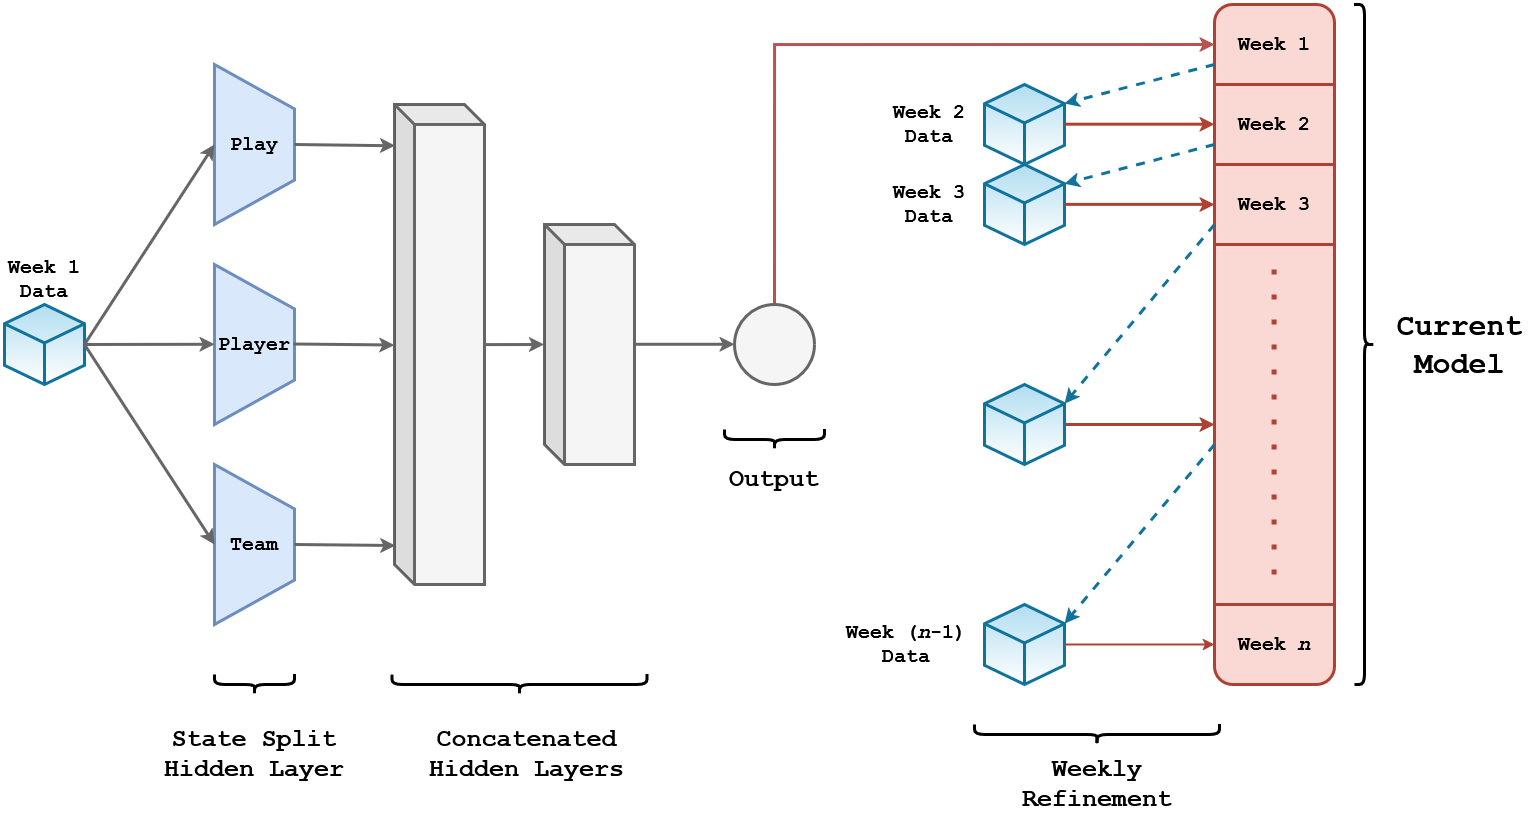

The diagram above was exported from draw.io. Its source (the exported page's mxGraphModel, read from the mxfile embedded in the PNG):
<mxGraphModel dx="1687" dy="911" grid="1" gridSize="10" guides="1" tooltips="1" connect="1" arrows="1" fold="1" page="1" pageScale="1.5" pageWidth="1169" pageHeight="826" background="none" math="0" shadow="0">
  <root>
    <mxCell id="0" style=";html=1;" />
    <mxCell id="1" style=";html=1;" parent="0" />
    <mxCell id="GjMXx_uey0wdKTnVWBIt-2" value="" style="rounded=1;whiteSpace=wrap;html=1;fillColor=#fad9d5;strokeColor=#ae4132;movable=1;resizable=1;rotatable=1;deletable=1;editable=1;locked=0;connectable=1;strokeWidth=3;" parent="1" vertex="1">
      <mxGeometry x="1260" y="80" width="120" height="680" as="geometry" />
    </mxCell>
    <mxCell id="GjMXx_uey0wdKTnVWBIt-5" value="" style="endArrow=none;html=1;rounded=0;strokeWidth=3;fillColor=#fad9d5;strokeColor=#ae4132;" parent="1" edge="1">
      <mxGeometry width="50" height="50" relative="1" as="geometry">
        <mxPoint x="1260" y="160" as="sourcePoint" />
        <mxPoint x="1380" y="160" as="targetPoint" />
      </mxGeometry>
    </mxCell>
    <mxCell id="GjMXx_uey0wdKTnVWBIt-6" value="" style="shape=curlyBracket;whiteSpace=wrap;html=1;rounded=1;flipH=1;labelPosition=right;verticalLabelPosition=middle;align=left;verticalAlign=middle;strokeWidth=3;" parent="1" vertex="1">
      <mxGeometry x="1400" y="80" width="20" height="680" as="geometry" />
    </mxCell>
    <mxCell id="GjMXx_uey0wdKTnVWBIt-7" value="&lt;b&gt;&lt;font face=&quot;Courier New&quot;&gt;Current&lt;br&gt; Model&lt;/font&gt;&lt;/b&gt;" style="text;html=1;align=center;verticalAlign=middle;resizable=0;points=[];autosize=1;strokeColor=none;fillColor=none;fontSize=30;" parent="1" vertex="1">
      <mxGeometry x="1430" y="375" width="150" height="90" as="geometry" />
    </mxCell>
    <mxCell id="GjMXx_uey0wdKTnVWBIt-8" value="Week 1" style="text;html=1;align=center;verticalAlign=middle;whiteSpace=wrap;rounded=0;fontStyle=1;fontFamily=Courier New;fontSize=20;" parent="1" vertex="1">
      <mxGeometry x="1260" y="80" width="120" height="80" as="geometry" />
    </mxCell>
    <mxCell id="GjMXx_uey0wdKTnVWBIt-9" value="Week 2" style="text;html=1;align=center;verticalAlign=middle;whiteSpace=wrap;rounded=0;fontStyle=1;fontFamily=Courier New;fontSize=20;" parent="1" vertex="1">
      <mxGeometry x="1260" y="160" width="120" height="80" as="geometry" />
    </mxCell>
    <mxCell id="GjMXx_uey0wdKTnVWBIt-10" value="" style="endArrow=none;html=1;rounded=0;strokeWidth=3;fillColor=#fad9d5;strokeColor=#ae4132;" parent="1" edge="1">
      <mxGeometry width="50" height="50" relative="1" as="geometry">
        <mxPoint x="1260" y="240" as="sourcePoint" />
        <mxPoint x="1380" y="240" as="targetPoint" />
      </mxGeometry>
    </mxCell>
    <mxCell id="GjMXx_uey0wdKTnVWBIt-11" value="" style="endArrow=none;html=1;rounded=0;strokeWidth=3;fillColor=#fad9d5;strokeColor=#ae4132;" parent="1" edge="1">
      <mxGeometry width="50" height="50" relative="1" as="geometry">
        <mxPoint x="1260" y="320" as="sourcePoint" />
        <mxPoint x="1380" y="320" as="targetPoint" />
      </mxGeometry>
    </mxCell>
    <mxCell id="GjMXx_uey0wdKTnVWBIt-12" value="" style="endArrow=none;html=1;rounded=0;strokeWidth=3;fillColor=#fad9d5;strokeColor=#ae4132;" parent="1" edge="1">
      <mxGeometry width="50" height="50" relative="1" as="geometry">
        <mxPoint x="1260" y="680" as="sourcePoint" />
        <mxPoint x="1380" y="680" as="targetPoint" />
      </mxGeometry>
    </mxCell>
    <mxCell id="GjMXx_uey0wdKTnVWBIt-13" value="Week 3" style="text;html=1;align=center;verticalAlign=middle;whiteSpace=wrap;rounded=0;fontStyle=1;fontFamily=Courier New;fontSize=20;" parent="1" vertex="1">
      <mxGeometry x="1260" y="240" width="120" height="80" as="geometry" />
    </mxCell>
    <mxCell id="GjMXx_uey0wdKTnVWBIt-14" value="Week &lt;i&gt;n&lt;/i&gt;" style="text;html=1;align=center;verticalAlign=middle;whiteSpace=wrap;rounded=0;fontStyle=1;fontFamily=Courier New;fontSize=20;" parent="1" vertex="1">
      <mxGeometry x="1260" y="680" width="120" height="80" as="geometry" />
    </mxCell>
    <mxCell id="GjMXx_uey0wdKTnVWBIt-15" value="" style="endArrow=none;dashed=1;html=1;strokeWidth=5;rounded=0;fillColor=#fad9d5;strokeColor=#ae4132;dashPattern=1 4;jumpSize=20;" parent="1" edge="1">
      <mxGeometry width="50" height="50" relative="1" as="geometry">
        <mxPoint x="1319.62" y="650" as="sourcePoint" />
        <mxPoint x="1319.62" y="339.9966666666668" as="targetPoint" />
      </mxGeometry>
    </mxCell>
    <mxCell id="GjMXx_uey0wdKTnVWBIt-48" value="" style="html=1;whiteSpace=wrap;shape=isoCube2;backgroundOutline=1;isoAngle=15;fillColor=#b1ddf0;strokeColor=#10739e;gradientColor=#FFFFFF;strokeWidth=3;" parent="1" vertex="1">
      <mxGeometry x="1030" y="160" width="80" height="80" as="geometry" />
    </mxCell>
    <mxCell id="GjMXx_uey0wdKTnVWBIt-51" value="Week 2&lt;br&gt;Data" style="text;html=1;align=center;verticalAlign=middle;whiteSpace=wrap;rounded=0;fontFamily=Courier New;fontSize=20;fontStyle=1" parent="1" vertex="1">
      <mxGeometry x="930" y="185" width="90" height="30" as="geometry" />
    </mxCell>
    <mxCell id="GjMXx_uey0wdKTnVWBIt-56" value="" style="html=1;whiteSpace=wrap;shape=isoCube2;backgroundOutline=1;isoAngle=15;fillColor=#b1ddf0;strokeColor=#10739e;gradientColor=#FFFFFF;strokeWidth=3;" parent="1" vertex="1">
      <mxGeometry x="1030" y="240" width="80" height="80" as="geometry" />
    </mxCell>
    <mxCell id="GjMXx_uey0wdKTnVWBIt-57" value="Week 3&lt;br&gt;Data" style="text;html=1;align=center;verticalAlign=middle;whiteSpace=wrap;rounded=0;fontFamily=Courier New;fontSize=20;fontStyle=1" parent="1" vertex="1">
      <mxGeometry x="935" y="265" width="80" height="30" as="geometry" />
    </mxCell>
    <mxCell id="GjMXx_uey0wdKTnVWBIt-66" value="" style="endArrow=classic;html=1;rounded=0;entryX=0;entryY=0;entryDx=80;entryDy=19.20630072640928;entryPerimeter=0;exitX=0;exitY=0.75;exitDx=0;exitDy=0;curved=0;fillColor=#b1ddf0;strokeColor=#10739e;strokeWidth=3;dashed=1;" parent="1" target="GjMXx_uey0wdKTnVWBIt-64" edge="1" source="GjMXx_uey0wdKTnVWBIt-13">
      <mxGeometry width="50" height="50" relative="1" as="geometry">
        <mxPoint x="1260" y="280" as="sourcePoint" />
        <mxPoint x="1040" y="339" as="targetPoint" />
      </mxGeometry>
    </mxCell>
    <mxCell id="GjMXx_uey0wdKTnVWBIt-67" value="" style="endArrow=classic;html=1;rounded=0;entryX=0;entryY=0.5;entryDx=0;entryDy=0;fillColor=#fad9d5;strokeColor=#ae4132;strokeWidth=3;" parent="1" edge="1">
      <mxGeometry width="50" height="50" relative="1" as="geometry">
        <mxPoint x="1110" y="500" as="sourcePoint" />
        <mxPoint x="1260" y="500" as="targetPoint" />
      </mxGeometry>
    </mxCell>
    <mxCell id="GjMXx_uey0wdKTnVWBIt-70" value="" style="html=1;whiteSpace=wrap;shape=isoCube2;backgroundOutline=1;isoAngle=15;fillColor=#b1ddf0;strokeColor=#10739e;gradientColor=#FFFFFF;strokeWidth=3;" parent="1" vertex="1">
      <mxGeometry x="1030" y="680" width="80" height="80" as="geometry" />
    </mxCell>
    <mxCell id="GjMXx_uey0wdKTnVWBIt-72" value="" style="endArrow=classic;html=1;rounded=0;exitX=1;exitY=0.5;exitDx=0;exitDy=0;exitPerimeter=0;entryX=0;entryY=0.5;entryDx=0;entryDy=0;fillColor=#fad9d5;strokeColor=#ae4132;strokeWidth=2;" parent="1" edge="1" source="GjMXx_uey0wdKTnVWBIt-70">
      <mxGeometry width="50" height="50" relative="1" as="geometry">
        <mxPoint x="1040" y="720" as="sourcePoint" />
        <mxPoint x="1260" y="720" as="targetPoint" />
      </mxGeometry>
    </mxCell>
    <mxCell id="GjMXx_uey0wdKTnVWBIt-76" value="Week (&lt;i&gt;n&lt;/i&gt;-1)&lt;br&gt; Data" style="text;html=1;align=center;verticalAlign=middle;whiteSpace=wrap;rounded=0;fontFamily=Courier New;fontSize=20;fontStyle=1" parent="1" vertex="1">
      <mxGeometry x="887" y="705" width="130" height="30" as="geometry" />
    </mxCell>
    <mxCell id="6ssY_bL8YEm3goL1XAP--1" value="" style="endArrow=classic;html=1;rounded=0;exitX=1;exitY=0.5;exitDx=0;exitDy=0;exitPerimeter=0;entryX=0;entryY=0.5;entryDx=0;entryDy=0;fillColor=#fad9d5;strokeColor=#ae4132;strokeWidth=2;" edge="1" parent="1" target="GjMXx_uey0wdKTnVWBIt-64">
      <mxGeometry width="50" height="50" relative="1" as="geometry">
        <mxPoint x="1040" y="500" as="sourcePoint" />
        <mxPoint x="1260" y="500" as="targetPoint" />
      </mxGeometry>
    </mxCell>
    <mxCell id="GjMXx_uey0wdKTnVWBIt-64" value="" style="html=1;whiteSpace=wrap;shape=isoCube2;backgroundOutline=1;isoAngle=15;fillColor=#b1ddf0;strokeColor=#10739e;gradientColor=#FFFFFF;strokeWidth=3;" parent="1" vertex="1">
      <mxGeometry x="1030" y="460" width="80" height="80" as="geometry" />
    </mxCell>
    <mxCell id="6ssY_bL8YEm3goL1XAP--2" value="" style="endArrow=classic;html=1;rounded=0;entryX=0;entryY=0;entryDx=80;entryDy=19.20630072640928;entryPerimeter=0;exitX=0;exitY=0.75;exitDx=0;exitDy=0;curved=0;fillColor=#b1ddf0;strokeColor=#10739e;strokeWidth=3;dashed=1;" edge="1" parent="1">
      <mxGeometry width="50" height="50" relative="1" as="geometry">
        <mxPoint x="1260" y="520" as="sourcePoint" />
        <mxPoint x="1110" y="699" as="targetPoint" />
      </mxGeometry>
    </mxCell>
    <mxCell id="6ssY_bL8YEm3goL1XAP--3" value="" style="endArrow=classic;html=1;rounded=0;entryX=0;entryY=0.5;entryDx=0;entryDy=0;fillColor=#fad9d5;strokeColor=#ae4132;strokeWidth=3;" edge="1" parent="1">
      <mxGeometry width="50" height="50" relative="1" as="geometry">
        <mxPoint x="1110" y="279.88" as="sourcePoint" />
        <mxPoint x="1260" y="279.88" as="targetPoint" />
      </mxGeometry>
    </mxCell>
    <mxCell id="6ssY_bL8YEm3goL1XAP--4" value="" style="endArrow=classic;html=1;rounded=0;entryX=0;entryY=0;entryDx=80;entryDy=19.20630072640928;entryPerimeter=0;exitX=0;exitY=0.75;exitDx=0;exitDy=0;curved=0;fillColor=#b1ddf0;strokeColor=#10739e;strokeWidth=3;dashed=1;" edge="1" parent="1" source="GjMXx_uey0wdKTnVWBIt-9" target="GjMXx_uey0wdKTnVWBIt-56">
      <mxGeometry width="50" height="50" relative="1" as="geometry">
        <mxPoint x="1017" y="300.5" as="sourcePoint" />
        <mxPoint x="867" y="479.5" as="targetPoint" />
      </mxGeometry>
    </mxCell>
    <mxCell id="6ssY_bL8YEm3goL1XAP--5" value="" style="endArrow=classic;html=1;rounded=0;entryX=0;entryY=0.5;entryDx=0;entryDy=0;fillColor=#fad9d5;strokeColor=#ae4132;strokeWidth=3;" edge="1" parent="1">
      <mxGeometry width="50" height="50" relative="1" as="geometry">
        <mxPoint x="1110" y="199.7" as="sourcePoint" />
        <mxPoint x="1260" y="199.7" as="targetPoint" />
      </mxGeometry>
    </mxCell>
    <mxCell id="6ssY_bL8YEm3goL1XAP--6" value="" style="endArrow=classic;html=1;rounded=0;entryX=0;entryY=0;entryDx=80;entryDy=19.20630072640928;entryPerimeter=0;exitX=0;exitY=0.75;exitDx=0;exitDy=0;curved=0;fillColor=#b1ddf0;strokeColor=#10739e;strokeWidth=3;dashed=1;" edge="1" parent="1">
      <mxGeometry width="50" height="50" relative="1" as="geometry">
        <mxPoint x="1260" y="140" as="sourcePoint" />
        <mxPoint x="1110" y="179" as="targetPoint" />
      </mxGeometry>
    </mxCell>
    <mxCell id="6ssY_bL8YEm3goL1XAP--7" value="" style="shape=cube;whiteSpace=wrap;html=1;boundedLbl=1;backgroundOutline=1;darkOpacity=0.05;darkOpacity2=0.1;fillColor=#f5f5f5;fontColor=#333333;strokeColor=#666666;strokeWidth=3;" vertex="1" parent="1">
      <mxGeometry x="590" y="300" width="90" height="240" as="geometry" />
    </mxCell>
    <mxCell id="6ssY_bL8YEm3goL1XAP--10" value="" style="strokeWidth=3;outlineConnect=0;dashed=0;align=center;html=1;fontSize=8;shape=mxgraph.eip.channel_adapter;fillColor=#dae8fc;strokeColor=#6c8ebf;" vertex="1" parent="1">
      <mxGeometry x="260" y="540" width="80" height="160" as="geometry" />
    </mxCell>
    <mxCell id="6ssY_bL8YEm3goL1XAP--12" value="" style="endArrow=classic;html=1;rounded=0;edgeStyle=orthogonalEdgeStyle;exitX=0.5;exitY=0;exitDx=0;exitDy=0;strokeWidth=3;fillColor=#f8cecc;strokeColor=#b85450;" edge="1" parent="1" source="6ssY_bL8YEm3goL1XAP--14">
      <mxGeometry width="50" height="50" relative="1" as="geometry">
        <mxPoint x="820" y="380" as="sourcePoint" />
        <mxPoint x="1260" y="120" as="targetPoint" />
        <Array as="points">
          <mxPoint x="820" y="120" />
        </Array>
      </mxGeometry>
    </mxCell>
    <mxCell id="6ssY_bL8YEm3goL1XAP--13" value="" style="endArrow=classic;html=1;rounded=0;strokeWidth=3;fillColor=#f5f5f5;strokeColor=#666666;exitX=0;exitY=0;exitDx=90;exitDy=130;exitPerimeter=0;" edge="1" parent="1">
      <mxGeometry width="50" height="50" relative="1" as="geometry">
        <mxPoint x="680" y="419.78" as="sourcePoint" />
        <mxPoint x="780" y="419.78" as="targetPoint" />
      </mxGeometry>
    </mxCell>
    <mxCell id="6ssY_bL8YEm3goL1XAP--14" value="" style="ellipse;whiteSpace=wrap;html=1;aspect=fixed;fillColor=#f5f5f5;strokeColor=#666666;strokeWidth=3;fontColor=#333333;" vertex="1" parent="1">
      <mxGeometry x="780" y="380" width="80" height="80" as="geometry" />
    </mxCell>
    <mxCell id="6ssY_bL8YEm3goL1XAP--15" value="" style="shape=cube;whiteSpace=wrap;html=1;boundedLbl=1;backgroundOutline=1;darkOpacity=0.05;darkOpacity2=0.1;fillColor=#f5f5f5;fontColor=#333333;strokeColor=#666666;strokeWidth=3;" vertex="1" parent="1">
      <mxGeometry x="440" y="180" width="90" height="480" as="geometry" />
    </mxCell>
    <mxCell id="6ssY_bL8YEm3goL1XAP--16" value="" style="strokeWidth=3;outlineConnect=0;dashed=0;align=center;html=1;fontSize=8;shape=mxgraph.eip.channel_adapter;fillColor=#dae8fc;strokeColor=#6c8ebf;" vertex="1" parent="1">
      <mxGeometry x="260" y="340" width="80" height="160" as="geometry" />
    </mxCell>
    <mxCell id="6ssY_bL8YEm3goL1XAP--17" value="" style="strokeWidth=3;outlineConnect=0;dashed=0;align=center;html=1;fontSize=8;shape=mxgraph.eip.channel_adapter;fillColor=#dae8fc;strokeColor=#6c8ebf;" vertex="1" parent="1">
      <mxGeometry x="260" y="140" width="80" height="160" as="geometry" />
    </mxCell>
    <mxCell id="6ssY_bL8YEm3goL1XAP--19" value="" style="endArrow=classic;html=1;rounded=0;strokeWidth=3;fillColor=#f5f5f5;strokeColor=#666666;exitX=0;exitY=0;exitDx=90;exitDy=130;exitPerimeter=0;entryX=-0.004;entryY=0.5;entryDx=0;entryDy=0;entryPerimeter=0;" edge="1" parent="1" target="6ssY_bL8YEm3goL1XAP--7">
      <mxGeometry width="50" height="50" relative="1" as="geometry">
        <mxPoint x="530" y="420.1" as="sourcePoint" />
        <mxPoint x="588.02" y="419.78" as="targetPoint" />
      </mxGeometry>
    </mxCell>
    <mxCell id="6ssY_bL8YEm3goL1XAP--20" value="" style="endArrow=classic;html=1;rounded=0;strokeWidth=3;fillColor=#f5f5f5;strokeColor=#666666;exitX=1;exitY=0.5;exitDx=0;exitDy=0;exitPerimeter=0;entryX=0.007;entryY=0.086;entryDx=0;entryDy=0;entryPerimeter=0;" edge="1" parent="1" source="6ssY_bL8YEm3goL1XAP--17" target="6ssY_bL8YEm3goL1XAP--15">
      <mxGeometry width="50" height="50" relative="1" as="geometry">
        <mxPoint x="350" y="239.05" as="sourcePoint" />
        <mxPoint x="408" y="239.05" as="targetPoint" />
      </mxGeometry>
    </mxCell>
    <mxCell id="6ssY_bL8YEm3goL1XAP--21" value="" style="endArrow=classic;html=1;rounded=0;strokeWidth=3;fillColor=#f5f5f5;strokeColor=#666666;exitX=1;exitY=0.5;exitDx=0;exitDy=0;exitPerimeter=0;entryX=0.007;entryY=0.086;entryDx=0;entryDy=0;entryPerimeter=0;" edge="1" parent="1">
      <mxGeometry width="50" height="50" relative="1" as="geometry">
        <mxPoint x="339" y="419.5" as="sourcePoint" />
        <mxPoint x="440" y="420.5" as="targetPoint" />
      </mxGeometry>
    </mxCell>
    <mxCell id="6ssY_bL8YEm3goL1XAP--22" value="" style="endArrow=classic;html=1;rounded=0;strokeWidth=3;fillColor=#f5f5f5;strokeColor=#666666;exitX=1;exitY=0.5;exitDx=0;exitDy=0;exitPerimeter=0;entryX=0.007;entryY=0.086;entryDx=0;entryDy=0;entryPerimeter=0;" edge="1" parent="1">
      <mxGeometry width="50" height="50" relative="1" as="geometry">
        <mxPoint x="340" y="620" as="sourcePoint" />
        <mxPoint x="441" y="621" as="targetPoint" />
      </mxGeometry>
    </mxCell>
    <mxCell id="6ssY_bL8YEm3goL1XAP--24" value="" style="html=1;whiteSpace=wrap;shape=isoCube2;backgroundOutline=1;isoAngle=15;fillColor=#b1ddf0;strokeColor=#10739e;gradientColor=#FFFFFF;strokeWidth=3;" vertex="1" parent="1">
      <mxGeometry x="50" y="380" width="80" height="80" as="geometry" />
    </mxCell>
    <mxCell id="6ssY_bL8YEm3goL1XAP--25" value="Week 1&lt;br&gt;Data" style="text;html=1;align=center;verticalAlign=middle;whiteSpace=wrap;rounded=0;fontFamily=Courier New;fontSize=20;fontStyle=1" vertex="1" parent="1">
      <mxGeometry x="50" y="340" width="80" height="30" as="geometry" />
    </mxCell>
    <mxCell id="6ssY_bL8YEm3goL1XAP--26" value="" style="endArrow=classic;html=1;rounded=0;exitX=1;exitY=0.5;exitDx=0;exitDy=0;exitPerimeter=0;entryX=0;entryY=0.5;entryDx=0;entryDy=0;entryPerimeter=0;strokeWidth=3;fillColor=#f5f5f5;strokeColor=#666666;" edge="1" parent="1" source="6ssY_bL8YEm3goL1XAP--24" target="6ssY_bL8YEm3goL1XAP--17">
      <mxGeometry width="50" height="50" relative="1" as="geometry">
        <mxPoint x="300" y="360" as="sourcePoint" />
        <mxPoint x="350" y="310" as="targetPoint" />
      </mxGeometry>
    </mxCell>
    <mxCell id="6ssY_bL8YEm3goL1XAP--28" value="" style="endArrow=classic;html=1;rounded=0;strokeWidth=3;fillColor=#f5f5f5;strokeColor=#666666;entryX=-0.004;entryY=0.5;entryDx=0;entryDy=0;entryPerimeter=0;exitX=1;exitY=0.5;exitDx=0;exitDy=0;exitPerimeter=0;" edge="1" parent="1" source="6ssY_bL8YEm3goL1XAP--24">
      <mxGeometry width="50" height="50" relative="1" as="geometry">
        <mxPoint x="180" y="420" as="sourcePoint" />
        <mxPoint x="260" y="419.77" as="targetPoint" />
      </mxGeometry>
    </mxCell>
    <mxCell id="6ssY_bL8YEm3goL1XAP--30" value="" style="endArrow=classic;html=1;rounded=0;strokeWidth=3;entryX=0;entryY=0.5;entryDx=0;entryDy=0;entryPerimeter=0;exitX=1;exitY=0.5;exitDx=0;exitDy=0;exitPerimeter=0;fillColor=#f5f5f5;strokeColor=#666666;" edge="1" parent="1" source="6ssY_bL8YEm3goL1XAP--24" target="6ssY_bL8YEm3goL1XAP--10">
      <mxGeometry width="50" height="50" relative="1" as="geometry">
        <mxPoint x="180" y="420" as="sourcePoint" />
        <mxPoint x="200" y="530" as="targetPoint" />
      </mxGeometry>
    </mxCell>
    <mxCell id="6ssY_bL8YEm3goL1XAP--33" value="Concatenated Hidden Layers" style="text;html=1;align=center;verticalAlign=middle;whiteSpace=wrap;rounded=0;fontFamily=Courier New;fontSize=25;fontStyle=1;labelBorderColor=none;" vertex="1" parent="1">
      <mxGeometry x="440" y="820" width="265" height="20" as="geometry" />
    </mxCell>
    <mxCell id="6ssY_bL8YEm3goL1XAP--34" value="Play" style="text;html=1;align=center;verticalAlign=middle;whiteSpace=wrap;rounded=0;fontStyle=1;fontFamily=Courier New;fontSize=20;" vertex="1" parent="1">
      <mxGeometry x="265" y="200" width="70" height="40" as="geometry" />
    </mxCell>
    <mxCell id="6ssY_bL8YEm3goL1XAP--35" value="Player" style="text;html=1;align=center;verticalAlign=middle;whiteSpace=wrap;rounded=0;fontStyle=1;fontFamily=Courier New;fontSize=20;" vertex="1" parent="1">
      <mxGeometry x="265" y="400" width="70" height="40" as="geometry" />
    </mxCell>
    <mxCell id="6ssY_bL8YEm3goL1XAP--36" value="Team" style="text;html=1;align=center;verticalAlign=middle;whiteSpace=wrap;rounded=0;fontStyle=1;fontFamily=Courier New;fontSize=20;" vertex="1" parent="1">
      <mxGeometry x="265" y="600" width="70" height="40" as="geometry" />
    </mxCell>
    <mxCell id="6ssY_bL8YEm3goL1XAP--37" value="" style="shape=curlyBracket;whiteSpace=wrap;html=1;rounded=1;flipH=1;labelPosition=right;verticalLabelPosition=middle;align=left;verticalAlign=middle;strokeWidth=3;rotation=90;" vertex="1" parent="1">
      <mxGeometry x="290" y="720" width="20" height="80" as="geometry" />
    </mxCell>
    <mxCell id="6ssY_bL8YEm3goL1XAP--39" value="" style="shape=curlyBracket;whiteSpace=wrap;html=1;rounded=1;flipH=1;labelPosition=right;verticalLabelPosition=middle;align=left;verticalAlign=middle;strokeWidth=3;rotation=90;" vertex="1" parent="1">
      <mxGeometry x="555" y="632.5" width="20" height="255" as="geometry" />
    </mxCell>
    <mxCell id="6ssY_bL8YEm3goL1XAP--41" value="" style="shape=curlyBracket;whiteSpace=wrap;html=1;rounded=1;flipH=1;labelPosition=right;verticalLabelPosition=middle;align=left;verticalAlign=middle;strokeWidth=3;rotation=90;" vertex="1" parent="1">
      <mxGeometry x="810" y="465" width="20" height="100" as="geometry" />
    </mxCell>
    <mxCell id="6ssY_bL8YEm3goL1XAP--46" value="State Split Hidden Layer" style="text;html=1;align=center;verticalAlign=middle;whiteSpace=wrap;rounded=0;fontFamily=Courier New;fontSize=25;fontStyle=1;labelBorderColor=none;" vertex="1" parent="1">
      <mxGeometry x="190" y="820" width="220" height="20" as="geometry" />
    </mxCell>
    <mxCell id="6ssY_bL8YEm3goL1XAP--47" value="Output" style="text;html=1;align=center;verticalAlign=middle;whiteSpace=wrap;rounded=0;fontFamily=Courier New;fontSize=25;fontStyle=1;labelBorderColor=none;" vertex="1" parent="1">
      <mxGeometry x="755" y="545" width="130" height="20" as="geometry" />
    </mxCell>
    <mxCell id="6ssY_bL8YEm3goL1XAP--48" value="" style="shape=curlyBracket;whiteSpace=wrap;html=1;rounded=1;flipH=1;labelPosition=right;verticalLabelPosition=middle;align=left;verticalAlign=middle;strokeWidth=3;rotation=90;" vertex="1" parent="1">
      <mxGeometry x="1132.5" y="687.5" width="20" height="245" as="geometry" />
    </mxCell>
    <mxCell id="6ssY_bL8YEm3goL1XAP--49" value="Weekly Refinement" style="text;html=1;align=center;verticalAlign=middle;whiteSpace=wrap;rounded=0;fontFamily=Courier New;fontSize=25;fontStyle=1;labelBorderColor=none;" vertex="1" parent="1">
      <mxGeometry x="1077.5" y="850" width="130" height="20" as="geometry" />
    </mxCell>
  </root>
</mxGraphModel>